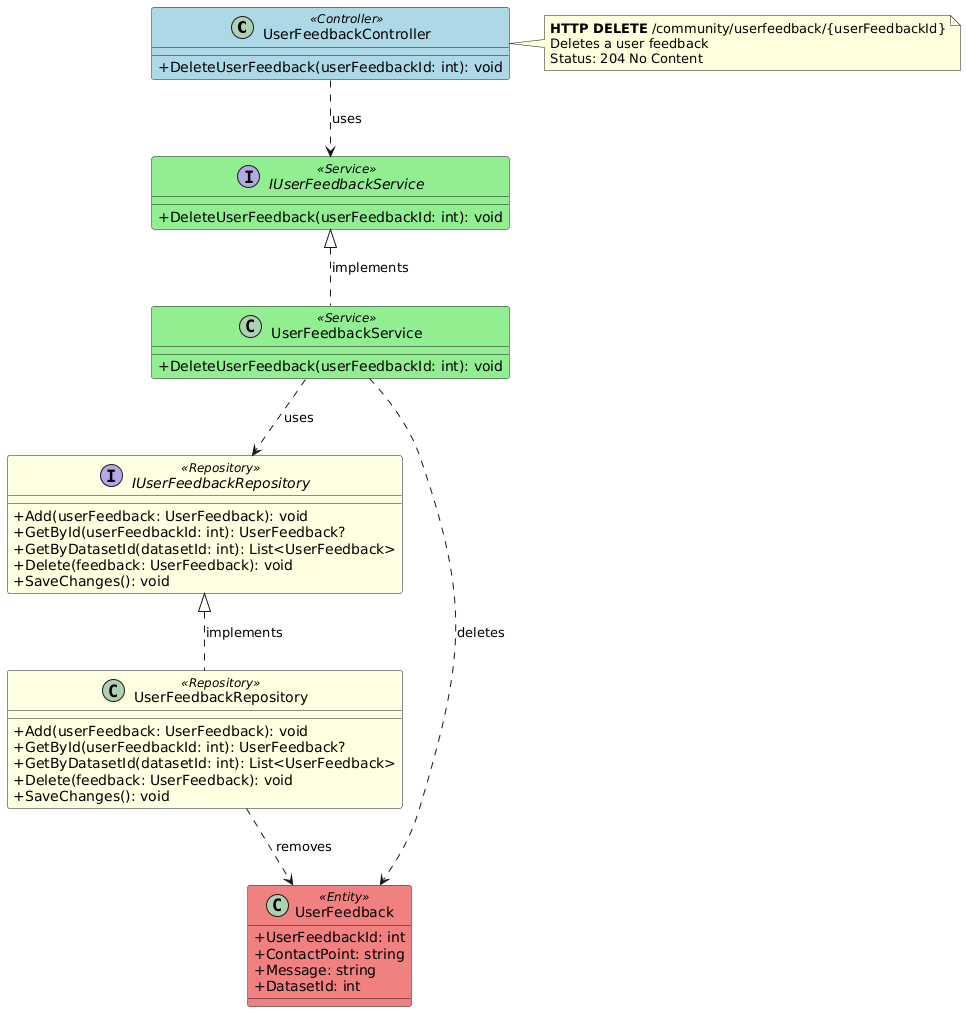

The diagram above was rendered by PlantUML. Its source (embedded in the PNG):
@startuml UserFeedback_DeleteUserFeedback_Endpoint

' Endpoint: DELETE /community/userfeedback/{userFeedbackId}
' Controller: UserFeedbackController
' Method: DeleteUserFeedback

skinparam classAttributeIconSize 0
skinparam class {
    BackgroundColor<<Controller>> LightBlue
    BackgroundColor<<Service>> LightGreen
    BackgroundColor<<Repository>> LightYellow
    BackgroundColor<<Entity>> LightCoral
    BackgroundColor<<DTO>> LightGray
}

class UserFeedbackController <<Controller>> {
    + DeleteUserFeedback(userFeedbackId: int): void
}

interface IUserFeedbackService <<Service>> {
    + DeleteUserFeedback(userFeedbackId: int): void
}

class UserFeedbackService <<Service>> {
    + DeleteUserFeedback(userFeedbackId: int): void
}

interface IUserFeedbackRepository <<Repository>> {
    + Add(userFeedback: UserFeedback): void
    + GetById(userFeedbackId: int): UserFeedback?
    + GetByDatasetId(datasetId: int): List<UserFeedback>
    + Delete(feedback: UserFeedback): void
    + SaveChanges(): void
}

class UserFeedbackRepository <<Repository>> {
    + Add(userFeedback: UserFeedback): void
    + GetById(userFeedbackId: int): UserFeedback?
    + GetByDatasetId(datasetId: int): List<UserFeedback>
    + Delete(feedback: UserFeedback): void
    + SaveChanges(): void
}

class UserFeedback <<Entity>> {
    + UserFeedbackId: int
    + ContactPoint: string
    + Message: string
    + DatasetId: int
}

' Relationships
UserFeedbackController ..> IUserFeedbackService : uses
IUserFeedbackService <|.. UserFeedbackService : implements
UserFeedbackService ..> IUserFeedbackRepository : uses
UserFeedbackService ..> UserFeedback : deletes
IUserFeedbackRepository <|.. UserFeedbackRepository : implements
UserFeedbackRepository ..> UserFeedback : removes

note right of UserFeedbackController
  **HTTP DELETE** /community/userfeedback/{userFeedbackId}
  Deletes a user feedback
  Status: 204 No Content
end note

@enduml